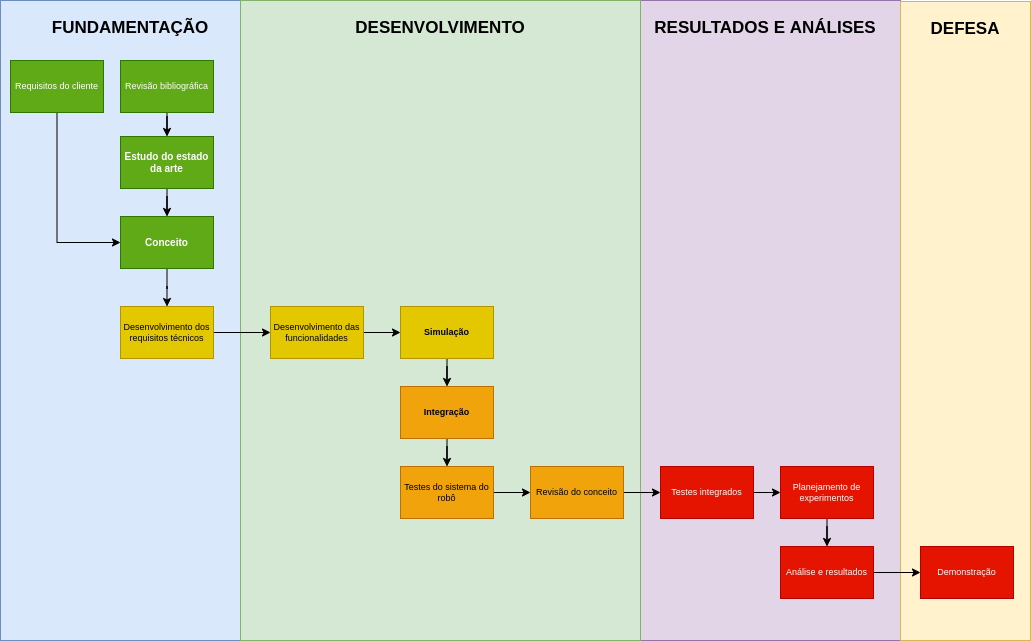

The diagram above was exported from draw.io. Its source (the exported page's mxGraphModel, read from the mxfile embedded in the PNG):
<mxGraphModel dx="1422" dy="905" grid="1" gridSize="10" guides="1" tooltips="1" connect="1" arrows="1" fold="1" page="1" pageScale="1" pageWidth="1169" pageHeight="827" math="0" shadow="0">
  <root>
    <mxCell id="0" />
    <mxCell id="1" parent="0" />
    <mxCell id="puv0kPAYA89d77mmTKFZ-31" value="RESULTADOS E ANÁLISES" style="rounded=0;whiteSpace=wrap;html=1;fillColor=#e1d5e7;strokeColor=#9673a6;fontStyle=1;fontSize=17;verticalAlign=top;spacingTop=11;" parent="1" vertex="1">
      <mxGeometry x="660" y="94" width="270" height="640" as="geometry" />
    </mxCell>
    <mxCell id="puv0kPAYA89d77mmTKFZ-29" value="&lt;span style=&quot;font-size: 17px;&quot;&gt;&lt;b style=&quot;font-size: 17px;&quot;&gt;FUNDAMENTAÇÃO&lt;/b&gt;&lt;/span&gt;" style="rounded=0;whiteSpace=wrap;html=1;fillColor=#dae8fc;strokeColor=#6c8ebf;verticalAlign=top;spacingTop=11;fontSize=17;" parent="1" vertex="1">
      <mxGeometry x="30" y="94" width="260" height="640" as="geometry" />
    </mxCell>
    <mxCell id="puv0kPAYA89d77mmTKFZ-30" value="&lt;span style=&quot;font-size: 17px;&quot;&gt;&lt;b style=&quot;font-size: 17px;&quot;&gt;DESENVOLVIMENTO&lt;/b&gt;&lt;/span&gt;" style="rounded=0;whiteSpace=wrap;html=1;fillColor=#d5e8d4;strokeColor=#82b366;verticalAlign=top;spacingTop=11;fontSize=17;" parent="1" vertex="1">
      <mxGeometry x="270" y="94" width="400" height="640" as="geometry" />
    </mxCell>
    <mxCell id="puv0kPAYA89d77mmTKFZ-32" value="&lt;font style=&quot;font-size: 17px;&quot;&gt;&lt;span style=&quot;line-height: 1.2; font-size: 17px;&quot;&gt;DEFESA&lt;/span&gt;&lt;/font&gt;" style="rounded=0;whiteSpace=wrap;html=1;fillColor=#fff2cc;strokeColor=#d6b656;verticalAlign=top;fontSize=17;fontStyle=1;spacingTop=11;" parent="1" vertex="1">
      <mxGeometry x="930" y="95" width="130" height="639" as="geometry" />
    </mxCell>
    <mxCell id="fVRZEv-xPhEU5vg5St0J-1" style="edgeStyle=orthogonalEdgeStyle;rounded=0;orthogonalLoop=1;jettySize=auto;html=1;" parent="1" source="XSZJWWsWoY4kU_XnGKp8-20" target="XSZJWWsWoY4kU_XnGKp8-18" edge="1">
      <mxGeometry relative="1" as="geometry" />
    </mxCell>
    <mxCell id="fVRZEv-xPhEU5vg5St0J-6" style="edgeStyle=orthogonalEdgeStyle;rounded=0;orthogonalLoop=1;jettySize=auto;html=1;exitX=1;exitY=0.5;exitDx=0;exitDy=0;" parent="1" source="XSZJWWsWoY4kU_XnGKp8-40" target="XSZJWWsWoY4kU_XnGKp8-51" edge="1">
      <mxGeometry relative="1" as="geometry" />
    </mxCell>
    <mxCell id="fVRZEv-xPhEU5vg5St0J-7" style="edgeStyle=orthogonalEdgeStyle;rounded=0;orthogonalLoop=1;jettySize=auto;html=1;entryX=0;entryY=0.5;entryDx=0;entryDy=0;exitX=1;exitY=0.5;exitDx=0;exitDy=0;" parent="1" source="XSZJWWsWoY4kU_XnGKp8-44" target="XSZJWWsWoY4kU_XnGKp8-45" edge="1">
      <mxGeometry relative="1" as="geometry" />
    </mxCell>
    <mxCell id="XSZJWWsWoY4kU_XnGKp8-2" value="flow" parent="0" />
    <mxCell id="XSZJWWsWoY4kU_XnGKp8-7" style="edgeStyle=orthogonalEdgeStyle;rounded=0;orthogonalLoop=1;jettySize=auto;html=1;entryX=0.5;entryY=0;entryDx=0;entryDy=0;fontSize=9;strokeWidth=1;" parent="XSZJWWsWoY4kU_XnGKp8-2" source="XSZJWWsWoY4kU_XnGKp8-8" target="XSZJWWsWoY4kU_XnGKp8-10" edge="1">
      <mxGeometry relative="1" as="geometry" />
    </mxCell>
    <mxCell id="XSZJWWsWoY4kU_XnGKp8-8" value="&lt;span style=&quot;font-size: 9px;&quot;&gt;Revisão bibliográfica&lt;/span&gt;" style="rounded=0;whiteSpace=wrap;html=1;fontSize=9;strokeWidth=1;fillColor=#60a917;fontColor=#ffffff;strokeColor=#2D7600;" parent="XSZJWWsWoY4kU_XnGKp8-2" vertex="1">
      <mxGeometry x="150" y="154" width="93" height="52" as="geometry" />
    </mxCell>
    <mxCell id="XSZJWWsWoY4kU_XnGKp8-9" style="edgeStyle=orthogonalEdgeStyle;rounded=0;orthogonalLoop=1;jettySize=auto;html=1;fontSize=9;strokeWidth=1;" parent="XSZJWWsWoY4kU_XnGKp8-2" source="XSZJWWsWoY4kU_XnGKp8-10" target="XSZJWWsWoY4kU_XnGKp8-31" edge="1">
      <mxGeometry relative="1" as="geometry" />
    </mxCell>
    <mxCell id="XSZJWWsWoY4kU_XnGKp8-10" value="Estudo do estado da arte" style="rounded=0;whiteSpace=wrap;html=1;fontSize=10;strokeWidth=1;fontStyle=1;fillColor=#60a917;fontColor=#ffffff;strokeColor=#2D7600;" parent="XSZJWWsWoY4kU_XnGKp8-2" vertex="1">
      <mxGeometry x="150" y="230" width="93" height="52" as="geometry" />
    </mxCell>
    <mxCell id="XSZJWWsWoY4kU_XnGKp8-16" style="edgeStyle=orthogonalEdgeStyle;rounded=0;orthogonalLoop=1;jettySize=auto;html=1;entryX=0.5;entryY=0;entryDx=0;entryDy=0;fontSize=9;strokeWidth=1;" parent="XSZJWWsWoY4kU_XnGKp8-2" source="XSZJWWsWoY4kU_XnGKp8-18" target="XSZJWWsWoY4kU_XnGKp8-25" edge="1">
      <mxGeometry relative="1" as="geometry" />
    </mxCell>
    <mxCell id="XSZJWWsWoY4kU_XnGKp8-18" value="Integração" style="rounded=0;whiteSpace=wrap;html=1;fontSize=9;strokeWidth=1;fontStyle=1;fillColor=#f0a30a;fontColor=#000000;strokeColor=#BD7000;" parent="XSZJWWsWoY4kU_XnGKp8-2" vertex="1">
      <mxGeometry x="430" y="480" width="93" height="52" as="geometry" />
    </mxCell>
    <mxCell id="XSZJWWsWoY4kU_XnGKp8-20" value="Simulação" style="rounded=0;whiteSpace=wrap;html=1;fontSize=9;strokeWidth=1;fontStyle=1;fillColor=#e3c800;fontColor=#000000;strokeColor=#B09500;" parent="XSZJWWsWoY4kU_XnGKp8-2" vertex="1">
      <mxGeometry x="430" y="400" width="93" height="52" as="geometry" />
    </mxCell>
    <mxCell id="XSZJWWsWoY4kU_XnGKp8-24" style="edgeStyle=orthogonalEdgeStyle;rounded=0;orthogonalLoop=1;jettySize=auto;html=1;entryX=0;entryY=0.5;entryDx=0;entryDy=0;fontSize=9;strokeWidth=1;" parent="XSZJWWsWoY4kU_XnGKp8-2" source="XSZJWWsWoY4kU_XnGKp8-25" target="XSZJWWsWoY4kU_XnGKp8-40" edge="1">
      <mxGeometry relative="1" as="geometry">
        <mxPoint x="466.5" y="544" as="targetPoint" />
        <Array as="points">
          <mxPoint x="470" y="570" />
        </Array>
      </mxGeometry>
    </mxCell>
    <mxCell id="XSZJWWsWoY4kU_XnGKp8-25" value="Testes do sistema do robô" style="rounded=0;whiteSpace=wrap;html=1;fontSize=9;strokeWidth=1;fillColor=#f0a30a;fontColor=#000000;strokeColor=#BD7000;" parent="XSZJWWsWoY4kU_XnGKp8-2" vertex="1">
      <mxGeometry x="430" y="560" width="93" height="52" as="geometry" />
    </mxCell>
    <mxCell id="XSZJWWsWoY4kU_XnGKp8-28" style="edgeStyle=orthogonalEdgeStyle;rounded=0;orthogonalLoop=1;jettySize=auto;html=1;entryX=0;entryY=0.5;entryDx=0;entryDy=0;exitX=0.5;exitY=1;exitDx=0;exitDy=0;fontSize=9;strokeWidth=1;" parent="XSZJWWsWoY4kU_XnGKp8-2" source="XSZJWWsWoY4kU_XnGKp8-29" target="XSZJWWsWoY4kU_XnGKp8-31" edge="1">
      <mxGeometry relative="1" as="geometry" />
    </mxCell>
    <mxCell id="XSZJWWsWoY4kU_XnGKp8-29" value="Requisitos do cliente" style="rounded=0;whiteSpace=wrap;html=1;fontSize=9;strokeWidth=1;fillColor=#60a917;fontColor=#ffffff;strokeColor=#2D7600;" parent="XSZJWWsWoY4kU_XnGKp8-2" vertex="1">
      <mxGeometry x="40" y="154" width="93" height="52" as="geometry" />
    </mxCell>
    <mxCell id="XSZJWWsWoY4kU_XnGKp8-30" style="edgeStyle=orthogonalEdgeStyle;rounded=0;orthogonalLoop=1;jettySize=auto;html=1;entryX=0.5;entryY=0;entryDx=0;entryDy=0;fontSize=9;strokeWidth=1;" parent="XSZJWWsWoY4kU_XnGKp8-2" source="XSZJWWsWoY4kU_XnGKp8-31" target="XSZJWWsWoY4kU_XnGKp8-47" edge="1">
      <mxGeometry relative="1" as="geometry" />
    </mxCell>
    <mxCell id="XSZJWWsWoY4kU_XnGKp8-31" value="Conceito" style="rounded=0;whiteSpace=wrap;html=1;fontSize=10;strokeWidth=1;fontStyle=1;fillColor=#60a917;fontColor=#ffffff;strokeColor=#2D7600;" parent="XSZJWWsWoY4kU_XnGKp8-2" vertex="1">
      <mxGeometry x="150" y="310" width="93" height="52" as="geometry" />
    </mxCell>
    <mxCell id="XSZJWWsWoY4kU_XnGKp8-49" style="edgeStyle=orthogonalEdgeStyle;rounded=0;orthogonalLoop=1;jettySize=auto;html=1;entryX=0;entryY=0.5;entryDx=0;entryDy=0;startArrow=none;startFill=0;fontSize=9;strokeWidth=1;exitX=1;exitY=0.5;exitDx=0;exitDy=0;" parent="XSZJWWsWoY4kU_XnGKp8-2" source="XSZJWWsWoY4kU_XnGKp8-47" target="XSZJWWsWoY4kU_XnGKp8-37" edge="1">
      <mxGeometry relative="1" as="geometry" />
    </mxCell>
    <mxCell id="XSZJWWsWoY4kU_XnGKp8-54" style="edgeStyle=orthogonalEdgeStyle;rounded=0;orthogonalLoop=1;jettySize=auto;html=1;entryX=0;entryY=0.5;entryDx=0;entryDy=0;fontSize=9;startArrow=none;startFill=0;strokeWidth=1;" parent="XSZJWWsWoY4kU_XnGKp8-2" source="XSZJWWsWoY4kU_XnGKp8-37" target="XSZJWWsWoY4kU_XnGKp8-20" edge="1">
      <mxGeometry relative="1" as="geometry" />
    </mxCell>
    <mxCell id="XSZJWWsWoY4kU_XnGKp8-37" value="Desenvolvimento das funcionalidades" style="rounded=0;whiteSpace=wrap;html=1;fontSize=9;strokeWidth=1;fillColor=#e3c800;fontColor=#000000;strokeColor=#B09500;" parent="XSZJWWsWoY4kU_XnGKp8-2" vertex="1">
      <mxGeometry x="300" y="400" width="93" height="52" as="geometry" />
    </mxCell>
    <mxCell id="XSZJWWsWoY4kU_XnGKp8-40" value="Revisão do conceito" style="rounded=0;whiteSpace=wrap;html=1;fontSize=9;strokeWidth=1;fillColor=#f0a30a;fontColor=#000000;strokeColor=#BD7000;" parent="XSZJWWsWoY4kU_XnGKp8-2" vertex="1">
      <mxGeometry x="560" y="560" width="93" height="52" as="geometry" />
    </mxCell>
    <mxCell id="XSZJWWsWoY4kU_XnGKp8-41" style="edgeStyle=orthogonalEdgeStyle;rounded=0;orthogonalLoop=1;jettySize=auto;html=1;fontSize=9;strokeWidth=1;" parent="XSZJWWsWoY4kU_XnGKp8-2" source="XSZJWWsWoY4kU_XnGKp8-42" target="XSZJWWsWoY4kU_XnGKp8-44" edge="1">
      <mxGeometry relative="1" as="geometry" />
    </mxCell>
    <mxCell id="XSZJWWsWoY4kU_XnGKp8-42" value="Planejamento de experimentos" style="rounded=0;whiteSpace=wrap;html=1;fontSize=9;strokeWidth=1;fillColor=#e51400;fontColor=#ffffff;strokeColor=#B20000;" parent="XSZJWWsWoY4kU_XnGKp8-2" vertex="1">
      <mxGeometry x="810" y="560" width="93" height="52" as="geometry" />
    </mxCell>
    <mxCell id="XSZJWWsWoY4kU_XnGKp8-44" value="Análise e resultados" style="rounded=0;whiteSpace=wrap;html=1;fontSize=9;strokeWidth=1;fillColor=#e51400;fontColor=#ffffff;strokeColor=#B20000;" parent="XSZJWWsWoY4kU_XnGKp8-2" vertex="1">
      <mxGeometry x="810" y="640" width="93" height="52" as="geometry" />
    </mxCell>
    <mxCell id="XSZJWWsWoY4kU_XnGKp8-45" value="Demonstração" style="rounded=0;whiteSpace=wrap;html=1;fontSize=9;strokeWidth=1;fillColor=#e51400;fontColor=#ffffff;strokeColor=#B20000;" parent="XSZJWWsWoY4kU_XnGKp8-2" vertex="1">
      <mxGeometry x="950" y="640" width="93" height="52" as="geometry" />
    </mxCell>
    <mxCell id="XSZJWWsWoY4kU_XnGKp8-47" value="Desenvolvimento dos requisitos técnicos" style="rounded=0;whiteSpace=wrap;html=1;fontSize=9;strokeWidth=1;fillColor=#e3c800;fontColor=#000000;strokeColor=#B09500;" parent="XSZJWWsWoY4kU_XnGKp8-2" vertex="1">
      <mxGeometry x="150" y="400" width="93" height="52" as="geometry" />
    </mxCell>
    <mxCell id="XSZJWWsWoY4kU_XnGKp8-53" style="edgeStyle=orthogonalEdgeStyle;rounded=0;orthogonalLoop=1;jettySize=auto;html=1;startArrow=none;startFill=0;fontSize=9;strokeWidth=1;" parent="XSZJWWsWoY4kU_XnGKp8-2" source="XSZJWWsWoY4kU_XnGKp8-51" target="XSZJWWsWoY4kU_XnGKp8-42" edge="1">
      <mxGeometry relative="1" as="geometry" />
    </mxCell>
    <mxCell id="XSZJWWsWoY4kU_XnGKp8-51" value="Testes integrados" style="rounded=0;whiteSpace=wrap;html=1;fontSize=9;strokeWidth=1;fillColor=#e51400;fontColor=#ffffff;strokeColor=#B20000;" parent="XSZJWWsWoY4kU_XnGKp8-2" vertex="1">
      <mxGeometry x="690" y="560" width="93" height="52" as="geometry" />
    </mxCell>
  </root>
</mxGraphModel>